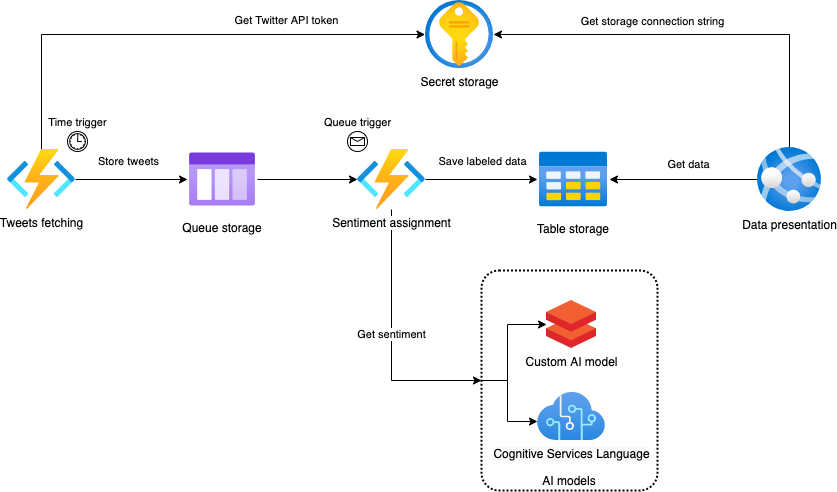

The diagram above was exported from draw.io. Its source (the exported page's mxGraphModel, read from the mxfile embedded in the PNG):
<mxGraphModel dx="1773" dy="650" grid="1" gridSize="10" guides="1" tooltips="1" connect="1" arrows="1" fold="1" page="1" pageScale="1" pageWidth="827" pageHeight="1169" math="0" shadow="0">
  <root>
    <mxCell id="0" />
    <mxCell id="1" parent="0" />
    <mxCell id="NIChSMNA12BSKEqAM7gs-19" style="edgeStyle=orthogonalEdgeStyle;rounded=0;orthogonalLoop=1;jettySize=auto;html=1;exitX=0;exitY=0.5;exitDx=0;exitDy=0;entryX=0;entryY=0.604;entryDx=0;entryDy=0;entryPerimeter=0;" parent="1" source="NIChSMNA12BSKEqAM7gs-1" target="7303EBls0_THIe1eZqKu-3" edge="1">
      <mxGeometry relative="1" as="geometry">
        <Array as="points">
          <mxPoint x="430" y="560" />
          <mxPoint x="430" y="601" />
        </Array>
      </mxGeometry>
    </mxCell>
    <mxCell id="NIChSMNA12BSKEqAM7gs-20" style="edgeStyle=orthogonalEdgeStyle;rounded=0;orthogonalLoop=1;jettySize=auto;html=1;exitX=0;exitY=0.5;exitDx=0;exitDy=0;" parent="1" source="NIChSMNA12BSKEqAM7gs-1" target="7303EBls0_THIe1eZqKu-28" edge="1">
      <mxGeometry relative="1" as="geometry">
        <Array as="points">
          <mxPoint x="430" y="560" />
          <mxPoint x="430" y="504" />
        </Array>
      </mxGeometry>
    </mxCell>
    <mxCell id="NIChSMNA12BSKEqAM7gs-1" value="AI models" style="rounded=1;arcSize=10;dashed=1;fillColor=none;gradientColor=none;dashPattern=1 1;strokeWidth=2;verticalAlign=bottom;" parent="1" vertex="1">
      <mxGeometry x="404" y="450" width="176" height="220" as="geometry" />
    </mxCell>
    <mxCell id="NIChSMNA12BSKEqAM7gs-6" value="Get Twitter API token" style="edgeStyle=orthogonalEdgeStyle;rounded=0;orthogonalLoop=1;jettySize=auto;html=1;entryX=-0.007;entryY=0.5;entryDx=0;entryDy=0;entryPerimeter=0;" parent="1" source="7303EBls0_THIe1eZqKu-1" target="7303EBls0_THIe1eZqKu-11" edge="1">
      <mxGeometry x="0.4429" y="14" relative="1" as="geometry">
        <Array as="points">
          <mxPoint x="-36" y="214" />
        </Array>
        <mxPoint as="offset" />
      </mxGeometry>
    </mxCell>
    <mxCell id="YjxPtgbOjulVqomWKv_w-7" style="edgeStyle=orthogonalEdgeStyle;rounded=0;orthogonalLoop=1;jettySize=auto;html=1;entryX=0;entryY=0.5;entryDx=0;entryDy=0;" edge="1" parent="1" source="7303EBls0_THIe1eZqKu-1" target="YjxPtgbOjulVqomWKv_w-4">
      <mxGeometry relative="1" as="geometry" />
    </mxCell>
    <mxCell id="YjxPtgbOjulVqomWKv_w-11" value="Store tweets" style="edgeLabel;html=1;align=center;verticalAlign=middle;resizable=0;points=[];" vertex="1" connectable="0" parent="YjxPtgbOjulVqomWKv_w-7">
      <mxGeometry x="-0.25" y="-3" relative="1" as="geometry">
        <mxPoint x="10" y="-22" as="offset" />
      </mxGeometry>
    </mxCell>
    <mxCell id="7303EBls0_THIe1eZqKu-1" value="Tweets fetching" style="aspect=fixed;html=1;points=[];align=center;image;fontSize=12;image=img/lib/azure2/compute/Function_Apps.svg;" parent="1" vertex="1">
      <mxGeometry x="-70" y="329" width="68" height="60" as="geometry" />
    </mxCell>
    <mxCell id="7303EBls0_THIe1eZqKu-3" value="&lt;span style=&quot;background-color: rgb(248 , 249 , 250)&quot;&gt;Cognitive Services Language&lt;/span&gt;" style="aspect=fixed;html=1;points=[];align=center;image;fontSize=12;image=img/lib/azure2/ai_machine_learning/Cognitive_Services.svg;" parent="1" vertex="1">
      <mxGeometry x="460" y="572" width="68" height="48" as="geometry" />
    </mxCell>
    <mxCell id="NIChSMNA12BSKEqAM7gs-10" style="edgeStyle=orthogonalEdgeStyle;rounded=0;orthogonalLoop=1;jettySize=auto;html=1;entryX=1;entryY=0.5;entryDx=0;entryDy=0;" parent="1" source="7303EBls0_THIe1eZqKu-10" target="YjxPtgbOjulVqomWKv_w-3" edge="1">
      <mxGeometry relative="1" as="geometry">
        <mxPoint x="560" y="356" as="targetPoint" />
      </mxGeometry>
    </mxCell>
    <mxCell id="NIChSMNA12BSKEqAM7gs-11" value="Get data" style="edgeLabel;html=1;align=center;verticalAlign=middle;resizable=0;points=[];" parent="NIChSMNA12BSKEqAM7gs-10" vertex="1" connectable="0">
      <mxGeometry x="0.2178" y="-3" relative="1" as="geometry">
        <mxPoint x="20" y="-13" as="offset" />
      </mxGeometry>
    </mxCell>
    <mxCell id="NIChSMNA12BSKEqAM7gs-12" style="edgeStyle=orthogonalEdgeStyle;rounded=0;orthogonalLoop=1;jettySize=auto;html=1;" parent="1" source="7303EBls0_THIe1eZqKu-10" target="7303EBls0_THIe1eZqKu-11" edge="1">
      <mxGeometry relative="1" as="geometry">
        <Array as="points">
          <mxPoint x="712" y="214" />
        </Array>
      </mxGeometry>
    </mxCell>
    <mxCell id="NIChSMNA12BSKEqAM7gs-13" value="Get storage connection string" style="edgeLabel;html=1;align=center;verticalAlign=middle;resizable=0;points=[];" parent="NIChSMNA12BSKEqAM7gs-12" vertex="1" connectable="0">
      <mxGeometry x="0.0689" y="1" relative="1" as="geometry">
        <mxPoint x="-32" y="-15" as="offset" />
      </mxGeometry>
    </mxCell>
    <mxCell id="7303EBls0_THIe1eZqKu-10" value="Data presentation" style="aspect=fixed;html=1;points=[];align=center;image;fontSize=12;image=img/lib/azure2/compute/App_Services.svg;" parent="1" vertex="1">
      <mxGeometry x="680" y="327" width="64" height="64" as="geometry" />
    </mxCell>
    <mxCell id="7303EBls0_THIe1eZqKu-11" value="Secret storage" style="aspect=fixed;html=1;points=[];align=center;image;fontSize=12;image=img/lib/azure2/security/Key_Vaults.svg;" parent="1" vertex="1">
      <mxGeometry x="348" y="180" width="68" height="68" as="geometry" />
    </mxCell>
    <mxCell id="7303EBls0_THIe1eZqKu-28" value="Custom AI model" style="aspect=fixed;html=1;points=[];align=center;image;fontSize=12;image=img/lib/mscae/Databricks.svg;" parent="1" vertex="1">
      <mxGeometry x="469" y="480" width="50" height="48" as="geometry" />
    </mxCell>
    <mxCell id="NIChSMNA12BSKEqAM7gs-21" value="&lt;font style=&quot;font-size: 11px&quot;&gt;Time trigger&lt;/font&gt;" style="shape=mxgraph.bpmn.shape;html=1;verticalLabelPosition=top;labelBackgroundColor=#ffffff;verticalAlign=middle;align=center;perimeter=ellipsePerimeter;outlineConnect=0;outline=standard;symbol=timer;labelPosition=center;" parent="1" vertex="1">
      <mxGeometry x="-10" y="311" width="20" height="20" as="geometry" />
    </mxCell>
    <mxCell id="YjxPtgbOjulVqomWKv_w-5" style="edgeStyle=orthogonalEdgeStyle;rounded=0;orthogonalLoop=1;jettySize=auto;html=1;entryX=0;entryY=0.5;entryDx=0;entryDy=0;" edge="1" parent="1" source="YjxPtgbOjulVqomWKv_w-1" target="NIChSMNA12BSKEqAM7gs-1">
      <mxGeometry relative="1" as="geometry">
        <Array as="points">
          <mxPoint x="314" y="560" />
        </Array>
      </mxGeometry>
    </mxCell>
    <mxCell id="YjxPtgbOjulVqomWKv_w-6" value="Get sentiment" style="edgeLabel;html=1;align=center;verticalAlign=middle;resizable=0;points=[];" vertex="1" connectable="0" parent="YjxPtgbOjulVqomWKv_w-5">
      <mxGeometry x="-0.0498" y="-1" relative="1" as="geometry">
        <mxPoint as="offset" />
      </mxGeometry>
    </mxCell>
    <mxCell id="YjxPtgbOjulVqomWKv_w-9" style="edgeStyle=orthogonalEdgeStyle;rounded=0;orthogonalLoop=1;jettySize=auto;html=1;" edge="1" parent="1" source="YjxPtgbOjulVqomWKv_w-1" target="YjxPtgbOjulVqomWKv_w-3">
      <mxGeometry relative="1" as="geometry" />
    </mxCell>
    <mxCell id="YjxPtgbOjulVqomWKv_w-10" value="Save labeled data" style="edgeLabel;html=1;align=center;verticalAlign=middle;resizable=0;points=[];" vertex="1" connectable="0" parent="YjxPtgbOjulVqomWKv_w-9">
      <mxGeometry x="-0.1786" y="-1" relative="1" as="geometry">
        <mxPoint x="10" y="-20" as="offset" />
      </mxGeometry>
    </mxCell>
    <mxCell id="YjxPtgbOjulVqomWKv_w-1" value="Sentiment assignment" style="aspect=fixed;html=1;points=[];align=center;image;fontSize=12;image=img/lib/azure2/compute/Function_Apps.svg;" vertex="1" parent="1">
      <mxGeometry x="280" y="329" width="68" height="60" as="geometry" />
    </mxCell>
    <mxCell id="YjxPtgbOjulVqomWKv_w-3" value="Table storage" style="shape=image;verticalLabelPosition=bottom;labelBackgroundColor=#ffffff;verticalAlign=top;aspect=fixed;imageAspect=0;image=http://code.benco.io/icon-collection/azure-icons/Table.svg;" vertex="1" parent="1">
      <mxGeometry x="460" y="323" width="72" height="72" as="geometry" />
    </mxCell>
    <mxCell id="YjxPtgbOjulVqomWKv_w-8" style="edgeStyle=orthogonalEdgeStyle;rounded=0;orthogonalLoop=1;jettySize=auto;html=1;" edge="1" parent="1" source="YjxPtgbOjulVqomWKv_w-4" target="YjxPtgbOjulVqomWKv_w-1">
      <mxGeometry relative="1" as="geometry" />
    </mxCell>
    <mxCell id="YjxPtgbOjulVqomWKv_w-4" value="Queue storage" style="shape=image;verticalLabelPosition=bottom;labelBackgroundColor=#ffffff;verticalAlign=top;aspect=fixed;imageAspect=0;image=http://code.benco.io/icon-collection/azure-icons/Storage-Queue.svg;" vertex="1" parent="1">
      <mxGeometry x="110" y="324" width="70" height="70" as="geometry" />
    </mxCell>
    <mxCell id="YjxPtgbOjulVqomWKv_w-12" value="Queue trigger" style="shape=mxgraph.bpmn.shape;html=1;verticalLabelPosition=top;labelBackgroundColor=#ffffff;verticalAlign=bottom;align=center;perimeter=ellipsePerimeter;outlineConnect=0;outline=standard;symbol=message;labelPosition=center;fontSize=11;" vertex="1" parent="1">
      <mxGeometry x="270" y="311" width="20" height="20" as="geometry" />
    </mxCell>
  </root>
</mxGraphModel>